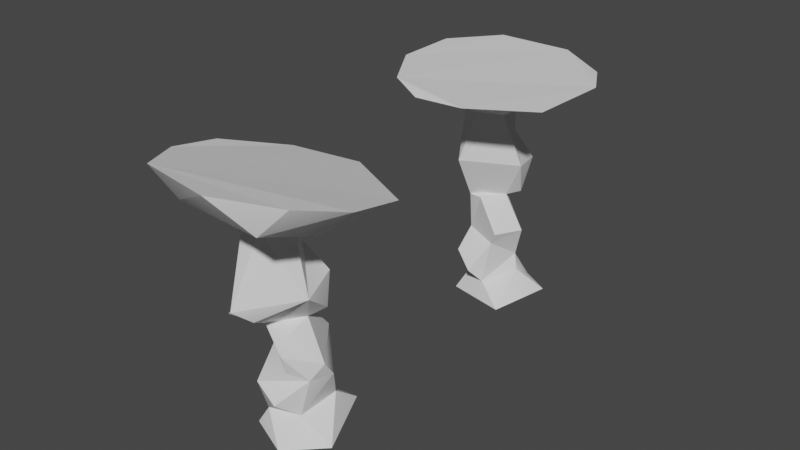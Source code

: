 # Source: pillar.blend  (saved by Blender 3.5.10; exported with 4.5.12 LTS)
import bpy
from mathutils import Matrix  # noqa: F401  (used for matrix-valued properties, if any)

bpy.ops.wm.read_factory_settings(use_empty=True)
scene = bpy.context.scene
scene.name = 'Scene'

# ---- collections
col_collection = bpy.data.collections.new('Collection'); scene.collection.children.link(col_collection)

# ---- world
world_world = bpy.data.worlds.new('World'); scene.world = world_world
world_world.use_nodes = True; world_world.node_tree.nodes.clear()
_N = world_world.node_tree.nodes; _L = world_world.node_tree.links
n0 = _N.new('ShaderNodeOutputWorld'); n0.name = 'World Output'; n0.location = (300, 300)
n1 = _N.new('ShaderNodeBackground'); n1.name = 'Background'; n1.location = (10, 300)
n1.inputs[0].default_value = (0.05088, 0.05088, 0.05088, 1.0)
_L.new(n1.outputs[0], n0.inputs[0])
n0.is_active_output = True
world_world.color = (0.05088, 0.05088, 0.05088)
world_world.use_sun_shadow = False
world_world.sun_shadow_jitter_overblur = 0.0

# ---- meshes
me_cube_001 = bpy.data.meshes.new('Cube.001')
me_cube_001.from_pydata([(-7.28, -7.219, -0.1042), (-1.195, -0.7381, 2.468), (-6.0, 6.103, 0.0), (6.0, -5.946, 0.0), (7.28, 7.282, -0.1042), (0.9215, 1.083, 2.429), (-1.737, -0.0393, 8.019), (-0.5573, 1.347, 8.0), (0.2232, -1.248, 8.005), (0.6752, -0.3804, 8.0), (-0.7767, 1.12, 13.0), (0.9612, 0.6377, 13.0), (-1.065, -1.476, 13.0), (1.034, -1.246, 13.0), (-2.283, 2.735, 14.0), (3.671, 2.635, 14.0), (-2.31, -3.306, 14.0), (3.708, -3.185, 14.0), (1.804, 1.019, 5.047), (0.7208, -2.088, 5.018), (-1.71, -0.6337, 5.045), (-0.7568, 3.288, 5.081), (1.938, -0.7856, 10.5), (-0.9859, -2.467, 10.5), (-1.788, 0.2339, 10.5), (0.8354, 1.382, 10.5), (0.2346, 1.825, 7.627), (1.477, 0.09454, 7.663), (1.627, 1.856, 10.11), (2.73, -0.3111, 10.11), (1.562, -0.7211, 8.206), (1.11, -1.588, 8.206), (2.698, 0.6742, 5.252), (1.641, -2.476, 5.313), (-0.2941, -2.113, 8.231), (-2.297, -0.9033, 8.325), (-2.305, -1.537, 5.361), (0.2117, -3.038, 5.335), (-6.15, 6.258, 0.9764), (-7.468, -7.398, 1.081), (-3.179, 3.068, 1.886), (7.464, 7.462, 1.082), (3.044, 3.206, 1.967), (6.145, -6.098, 0.9776), (2.887, -2.639, 1.878), (-3.134, -3.16, 1.934), (-1.248, 1.577, 2.45), (0.9439, -0.8008, 2.423), (-1.786, -0.01974, 8.025), (-0.6054, 1.367, 8.005), (-1.808, -0.632, 5.178), (-0.8106, 3.328, 5.115), (-0.9751, 2.42, 13.01), (0.7628, 1.937, 13.01), (-1.987, 1.534, 10.51), (0.637, 2.681, 10.51), (-2.283, 2.735, 14.45), (3.671, 2.635, 14.45), (3.708, -3.185, 14.45), (-2.31, -3.306, 14.45), (-4.632, 4.635, 1.477), (5.17, 5.256, 1.632), (4.5, -4.354, 1.479), (-4.718, -4.692, 1.51), (1.247, 0.3181, 6.584), (-1.769, -0.3451, 6.698), (0.4778, -1.69, 6.593), (-0.6634, 2.334, 6.621), (2.151, -0.02748, 6.805), (1.368, -2.02, 6.755), (-2.309, -1.221, 6.88), (-0.04405, -2.527, 6.702), (-1.794, -0.3201, 6.619), (-0.7066, 2.335, 6.575), (-0.3814, -1.857, 9.25), (0.1391, 1.364, 9.25), (1.307, -0.583, 9.25), (-1.76, 0.09737, 9.25), (0.9338, 1.845, 8.895), (2.098, -0.1085, 8.865)], [], [(2, 4, 3, 0), (19, 18, 32, 33), (23, 22, 13, 12), (65, 6, 48, 72), (8, 6, 35, 34), (64, 67, 7, 9), (44, 42, 40, 45), (4, 2, 38, 41), (0, 3, 43, 39), (12, 13, 17, 16), (11, 25, 55, 53), (24, 23, 12, 10), (22, 25, 11, 13), (17, 15, 57, 58), (11, 10, 14, 15), (10, 12, 16, 14), (13, 11, 15, 17), (5, 46, 21, 18), (1, 47, 19, 20), (46, 1, 20, 21), (47, 5, 18, 19), (76, 9, 27, 79), (77, 74, 23, 24), (75, 77, 24, 25), (74, 76, 22, 23), (79, 78, 28, 29), (9, 7, 26, 27), (75, 25, 28, 78), (25, 22, 29, 28), (69, 68, 30, 31), (64, 9, 30, 68), (9, 8, 31, 30), (66, 19, 33, 69), (70, 71, 34, 35), (65, 20, 36, 70), (20, 19, 37, 36), (66, 8, 34, 71), (62, 44, 45, 63), (61, 42, 44, 62), (60, 40, 42, 61), (63, 45, 40, 60), (2, 0, 39, 38), (3, 4, 41, 43), (45, 1, 46, 40), (40, 46, 5, 42), (42, 5, 47, 44), (44, 47, 1, 45), (73, 72, 48, 49), (67, 21, 51, 73), (6, 7, 49, 48), (21, 20, 50, 51), (55, 54, 52, 53), (25, 24, 54, 55), (24, 10, 52, 54), (10, 11, 53, 52), (58, 57, 56, 59), (16, 17, 58, 59), (15, 14, 56, 57), (14, 16, 59, 56), (39, 63, 60, 38), (38, 60, 61, 41), (41, 61, 62, 43), (43, 62, 63, 39), (7, 67, 73, 49), (51, 50, 72, 73), (19, 66, 71, 37), (6, 65, 70, 35), (36, 37, 71, 70), (8, 66, 69, 31), (18, 64, 68, 32), (33, 32, 68, 69), (18, 21, 67, 64), (20, 65, 72, 50), (7, 75, 78, 26), (27, 26, 78, 79), (8, 9, 76, 74), (7, 6, 77, 75), (6, 8, 74, 77), (22, 76, 79, 29)])
_uv = me_cube_001.uv_layers.new(name='UVMap')
_uv.uv.foreach_set('vector', [0.125, 0.5, 0.375, 0.5, 0.375, 0.75, 0.125, 0.75, 0.625, 0.75, 0.625, 0.5, 0.625, 0.5, 0.625, 0.75, 0.625, 0.75, 0.625, 0.5, 0.625, 0.5, 0.625, 0.75, 0.625, 0.0, 0.625, 0.0, 0.625, 0.0, 0.625, 0.0, 0.625, 0.75, 0.625, 1.0, 0.625, 1.0, 0.625, 0.75, 0.625, 0.5, 0.625, 0.25, 0.625, 0.25, 0.625, 0.5, 0.5, 0.75, 0.5, 0.5, 0.5, 0.25, 0.5, 1.0, 0.375, 0.5, 0.125, 0.5, 0.125, 0.5, 0.375, 0.5, 0.125, 0.75, 0.375, 0.75, 0.375, 0.75, 0.125, 0.75, 0.625, 0.75, 0.625, 0.5, 0.625, 0.5, 0.625, 0.75, 0.625, 0.25, 0.625, 0.25, 0.625, 0.25, 0.625, 0.25, 0.625, 1.0, 0.625, 0.75, 0.625, 0.75, 0.625, 1.0, 0.625, 0.5, 0.625, 0.25, 0.625, 0.25, 0.625, 0.5, 0.625, 0.5, 0.625, 0.25, 0.625, 0.25, 0.625, 0.5, 0.625, 0.25, 0.625, 0.0, 0.625, 0.0, 0.625, 0.25, 0.625, 1.0, 0.625, 0.75, 0.625, 0.75, 0.625, 1.0, 0.625, 0.5, 0.625, 0.25, 0.625, 0.25, 0.625, 0.5, 0.625, 0.5, 0.625, 0.25, 0.625, 0.25, 0.625, 0.5, 0.625, 1.0, 0.625, 0.75, 0.625, 0.75, 0.625, 1.0, 0.625, 0.25, 0.625, 0.0, 0.625, 0.0, 0.625, 0.25, 0.625, 0.75, 0.625, 0.5, 0.625, 0.5, 0.625, 0.75, 0.625, 0.5, 0.625, 0.5, 0.625, 0.5, 0.625, 0.5, 0.625, 1.0, 0.625, 0.75, 0.625, 0.75, 0.625, 1.0, 0.625, 0.25, 0.625, 0.0, 0.625, 0.0, 0.625, 0.25, 0.625, 0.75, 0.625, 0.5, 0.625, 0.5, 0.625, 0.75, 0.625, 0.5, 0.625, 0.25, 0.625, 0.25, 0.625, 0.5, 0.625, 0.5, 0.625, 0.25, 0.625, 0.25, 0.625, 0.5, 0.625, 0.25, 0.625, 0.25, 0.625, 0.25, 0.625, 0.25, 0.625, 0.25, 0.625, 0.5, 0.625, 0.5, 0.625, 0.25, 0.625, 0.75, 0.625, 0.5, 0.625, 0.5, 0.625, 0.75, 0.625, 0.5, 0.625, 0.5, 0.625, 0.5, 0.625, 0.5, 0.625, 0.5, 0.625, 0.75, 0.625, 0.75, 0.625, 0.5, 0.625, 0.75, 0.625, 0.75, 0.625, 0.75, 0.625, 0.75, 0.625, 1.0, 0.625, 0.75, 0.625, 0.75, 0.625, 1.0, 0.625, 0.0, 0.625, 0.0, 0.625, 0.0, 0.625, 0.0, 0.625, 1.0, 0.625, 0.75, 0.625, 0.75, 0.625, 1.0, 0.625, 0.75, 0.625, 0.75, 0.625, 0.75, 0.625, 0.75, 0.4375, 0.75, 0.5, 0.75, 0.5, 1.0, 0.4375, 1.0, 0.4375, 0.5, 0.5, 0.5, 0.5, 0.75, 0.4375, 0.75, 0.4375, 0.25, 0.5, 0.25, 0.5, 0.5, 0.4375, 0.5, 0.4375, 0.0, 0.5, 0.0, 0.5, 0.25, 0.4375, 0.25, 0.125, 0.5, 0.125, 0.75, 0.125, 0.75, 0.125, 0.5, 0.375, 0.75, 0.375, 0.5, 0.375, 0.5, 0.375, 0.75, 0.5, 0.0, 0.625, 0.0, 0.625, 0.25, 0.5, 0.25, 0.5, 0.25, 0.625, 0.25, 0.625, 0.5, 0.5, 0.5, 0.5, 0.5, 0.625, 0.5, 0.625, 0.75, 0.5, 0.75, 0.5, 0.75, 0.625, 0.75, 0.625, 1.0, 0.5, 1.0, 0.625, 0.25, 0.625, 0.0, 0.625, 0.0, 0.625, 0.25, 0.625, 0.25, 0.625, 0.25, 0.625, 0.25, 0.625, 0.25, 0.625, 0.0, 0.625, 0.25, 0.625, 0.25, 0.625, 0.0, 0.625, 0.25, 0.625, 0.0, 0.625, 0.0, 0.625, 0.25, 0.625, 0.25, 0.625, 0.0, 0.625, 0.0, 0.625, 0.25, 0.625, 0.25, 0.625, 0.0, 0.625, 0.0, 0.625, 0.25, 0.625, 1.0, 0.625, 1.0, 0.625, 1.0, 0.625, 1.0, 0.625, 0.0, 0.625, 0.25, 0.625, 0.25, 0.625, 0.0, 0.625, 0.5, 0.875, 0.5, 0.875, 0.75, 0.625, 0.75, 0.625, 0.75, 0.625, 0.5, 0.625, 0.5, 0.625, 0.75, 0.625, 0.25, 0.625, 0.0, 0.625, 0.0, 0.625, 0.25, 0.625, 1.0, 0.625, 0.75, 0.625, 0.75, 0.625, 1.0, 0.375, 0.0, 0.4375, 0.0, 0.4375, 0.25, 0.375, 0.25, 0.375, 0.25, 0.4375, 0.25, 0.4375, 0.5, 0.375, 0.5, 0.375, 0.5, 0.4375, 0.5, 0.4375, 0.75, 0.375, 0.75, 0.375, 0.75, 0.4375, 0.75, 0.4375, 1.0, 0.375, 1.0, 0.625, 0.25, 0.625, 0.25, 0.625, 0.25, 0.625, 0.25, 0.625, 0.25, 0.625, 0.0, 0.625, 0.0, 0.625, 0.25, 0.625, 0.75, 0.625, 0.75, 0.625, 0.75, 0.625, 0.75, 0.625, 0.0, 0.625, 0.0, 0.625, 0.0, 0.625, 0.0, 0.625, 1.0, 0.625, 0.75, 0.625, 0.75, 0.625, 1.0, 0.625, 0.75, 0.625, 0.75, 0.625, 0.75, 0.625, 0.75, 0.625, 0.5, 0.625, 0.5, 0.625, 0.5, 0.625, 0.5, 0.625, 0.75, 0.625, 0.5, 0.625, 0.5, 0.625, 0.75, 0.625, 0.5, 0.625, 0.25, 0.625, 0.25, 0.625, 0.5, 0.625, 0.0, 0.625, 0.0, 0.625, 0.0, 0.625, 0.0, 0.625, 0.25, 0.625, 0.25, 0.625, 0.25, 0.625, 0.25, 0.625, 0.5, 0.625, 0.25, 0.625, 0.25, 0.625, 0.5, 0.625, 0.75, 0.625, 0.5, 0.625, 0.5, 0.625, 0.75, 0.625, 0.25, 0.625, 0.0, 0.625, 0.0, 0.625, 0.25, 0.625, 1.0, 0.625, 0.75, 0.625, 0.75, 0.625, 1.0, 0.625, 0.5, 0.625, 0.5, 0.625, 0.5, 0.625, 0.5])
me_cube_001.update()
me_cube_001.normals_split_custom_set([tuple(v) for v in zip(*[iter([4.691e-10, -8.528e-11, -1.0, 4.691e-10, -8.528e-11, -1.0, 4.691e-10, -8.528e-11, -1.0, 4.691e-10, -8.528e-11, -1.0, 0.2326, -0.08474, -0.9689, 0.2326, -0.08474, -0.9689, 0.2326, -0.08474, -0.9689, 0.2326, -0.08474, -0.9689, 0.3507, -0.9215, 0.1668, 0.3507, -0.9215, 0.1668, 0.3507, -0.9215, 0.1668, 0.3507, -0.9215, 0.1668, -0.6325, -0.754, 0.1771, -0.6325, -0.754, 0.1771, -0.6325, -0.754, 0.1771, -0.6325, -0.754, 0.1771, 0.1505, 0.2037, 0.9674, 0.1505, 0.2037, 0.9674, 0.1505, 0.2037, 0.9674, 0.1505, 0.2037, 0.9674, 0.6833, 0.5693, 0.4572, 0.6833, 0.5693, 0.4572, 0.6833, 0.5693, 0.4572, 0.6833, 0.5693, 0.4572, -0.03596, 0.9768, 0.2111, -0.04191, -0.9809, 0.1897, 0.9759, 0.0497, 0.2127, -0.0519, 0.9802, 0.191, -0.08722, 0.9847, -0.1512, -0.08722, 0.9847, -0.1512, -0.08722, 0.9847, -0.1512, -0.08722, 0.9847, -0.1512, 0.09415, -0.9844, -0.1489, 0.09415, -0.9844, -0.1489, 0.09415, -0.9844, -0.1489, 0.09415, -0.9844, -0.1489, 0.02003, -0.4628, -0.8863, 0.02003, -0.4628, -0.8863, 0.02003, -0.4628, -0.8863, 0.02003, -0.4628, -0.8863, 0.9885, 0.1509, -0.004836, 0.9885, 0.1509, -0.004836, 0.9885, 0.1509, -0.004836, 0.9885, 0.1509, -0.004836, -0.9717, -0.09421, 0.2165, -0.9717, -0.09421, 0.2165, -0.9717, -0.09421, 0.2165, -0.9717, -0.09421, 0.2165, 0.9386, 0.2724, 0.2117, 0.9386, 0.2724, 0.2117, 0.9386, 0.2724, 0.2117, 0.9386, 0.2724, 0.2117, 1.0, 0.006363, 0.0, 1.0, 0.006363, 0.0, 1.0, 0.006363, 0.0, 1.0, 0.006363, 0.0, 0.03591, 0.4749, -0.8793, 0.03591, 0.4749, -0.8793, 0.03591, 0.4749, -0.8793, 0.03591, 0.4749, -0.8793, -0.5891, 0.02155, -0.8078, -0.5891, 0.02155, -0.8078, -0.5891, 0.02155, -0.8078, -0.5891, 0.02155, -0.8078, 0.3482, 0.004967, -0.9374, 0.3482, 0.004967, -0.9374, 0.3482, 0.004967, -0.9374, 0.3482, 0.004967, -0.9374, 0.4817, 0.7984, -0.3613, 0.4817, 0.7983, -0.3614, 0.4818, 0.7983, -0.3614, 0.4817, 0.7984, -0.3614, -0.322, -0.9129, -0.2507, -0.3219, -0.913, -0.2506, -0.322, -0.9129, -0.2507, -0.3219, -0.9129, -0.2508, -0.9863, 0.1451, -0.0789, -0.9863, 0.145, -0.07898, -0.9863, 0.145, -0.079, -0.9862, 0.1453, -0.0789, 0.9597, -0.2092, -0.1875, 0.9597, -0.2092, -0.1875, 0.9597, -0.2092, -0.1875, 0.9597, -0.2093, -0.1875, 0.3676, -0.8689, -0.3316, 0.3676, -0.8689, -0.3316, 0.3676, -0.8689, -0.3316, 0.3676, -0.8689, -0.3316, -0.8651, -0.4053, -0.2955, -0.8651, -0.4053, -0.2955, -0.8651, -0.4053, -0.2955, -0.8651, -0.4053, -0.2955, -0.4698, 0.8799, 0.07152, -0.4698, 0.8799, 0.07152, -0.4698, 0.8799, 0.07152, -0.4698, 0.8799, 0.07152, 0.5197, -0.8109, -0.2691, 0.5197, -0.8109, -0.2691, 0.5197, -0.8109, -0.2691, 0.5197, -0.8109, -0.2691, 0.8033, 0.4447, -0.3962, 0.8033, 0.4447, -0.3962, 0.8033, 0.4447, -0.3962, 0.8033, 0.4447, -0.3962, -0.2873, -0.2155, -0.9333, -0.2873, -0.2155, -0.9333, -0.2873, -0.2155, -0.9333, -0.2873, -0.2155, -0.9333, -0.4223, 0.8774, 0.2275, -0.4223, 0.8774, 0.2275, -0.4223, 0.8774, 0.2275, -0.4223, 0.8774, 0.2275, 0.344, 0.175, 0.9225, 0.344, 0.175, 0.9225, 0.344, 0.175, 0.9225, 0.344, 0.175, 0.9225, 0.8921, -0.3893, 0.2294, 0.8921, -0.3893, 0.2294, 0.8921, -0.3893, 0.2294, 0.8921, -0.3893, 0.2294, 0.2034, 0.8418, 0.4999, 0.2034, 0.8418, 0.4999, 0.2034, 0.8418, 0.4999, 0.2034, 0.8418, 0.4999, -0.1855, 0.09967, 0.9776, -0.1855, 0.09967, 0.9776, -0.1855, 0.09967, 0.9776, -0.1855, 0.09967, 0.9776, -0.4024, -0.8966, 0.185, -0.4024, -0.8966, 0.185, -0.4024, -0.8966, 0.185, -0.4024, -0.8966, 0.185, -0.4923, -0.8535, 0.1708, -0.4923, -0.8535, 0.1708, -0.4923, -0.8535, 0.1708, -0.4923, -0.8535, 0.1708, -0.8519, 0.5111, -0.1143, -0.8519, 0.5111, -0.1143, -0.8519, 0.5111, -0.1143, -0.8519, 0.5111, -0.1143, -0.1517, -0.2371, -0.9596, -0.1517, -0.2371, -0.9596, -0.1517, -0.2371, -0.9596, -0.1517, -0.2371, -0.9596, 0.8431, -0.4601, 0.2785, 0.8431, -0.4601, 0.2785, 0.8431, -0.4601, 0.2785, 0.8431, -0.4601, 0.2785, 0.01933, -0.2456, 0.9692, 0.01933, -0.2456, 0.9692, 0.01933, -0.2456, 0.9692, 0.01933, -0.2456, 0.9692, 0.195, -0.02574, 0.9805, 0.195, -0.02574, 0.9805, 0.195, -0.02574, 0.9805, 0.195, -0.02574, 0.9805, -0.02414, 0.2058, 0.9783, -0.02414, 0.2058, 0.9783, -0.02414, 0.2058, 0.9783, -0.02414, 0.2058, 0.9783, -0.2643, 0.005696, 0.9644, -0.2643, 0.005696, 0.9644, -0.2643, 0.005696, 0.9644, -0.2643, 0.005696, 0.9644, -0.9837, 0.09471, -0.153, -0.9837, 0.09471, -0.153, -0.9837, 0.09471, -0.153, -0.9837, 0.09471, -0.153, 0.9843, -0.09547, -0.1484, 0.9843, -0.09547, -0.1484, 0.9843, -0.09547, -0.1484, 0.9843, -0.09547, -0.1484, -0.4561, 0.002922, 0.8899, -0.4556, 0.001154, 0.8902, -0.4562, 5.482e-05, 0.8899, -0.4557, 0.002429, 0.8901, 0.01379, 0.4713, 0.8819, 0.01814, 0.4751, 0.8798, 0.01854, 0.4706, 0.8821, 0.01435, 0.4741, 0.8803, 0.4245, -0.01778, 0.9052, 0.4228, -0.01343, 0.9061, 0.4251, -0.01413, 0.9051, 0.4232, -0.01813, 0.9059, 0.0339, -0.4164, 0.9085, 0.03182, -0.4156, 0.909, 0.03208, -0.4167, 0.9085, 0.03391, -0.4157, 0.9089, -0.8615, 0.4858, 0.1478, -0.8615, 0.4858, 0.1478, -0.8615, 0.4858, 0.1478, -0.8615, 0.4858, 0.1478, 0.274, 0.8148, 0.5108, 0.274, 0.8148, 0.5108, 0.274, 0.8148, 0.5108, 0.274, 0.8148, 0.5108, 0.0921, -0.06422, 0.9937, 0.0921, -0.06422, 0.9937, 0.0921, -0.06422, 0.9937, 0.0921, -0.06422, 0.9937, -0.7059, 0.1723, -0.6871, -0.7059, 0.1723, -0.6871, -0.7059, 0.1723, -0.6871, -0.7059, 0.1723, -0.6871, -0.1509, 0.9885, 0.006251, -0.1509, 0.9885, 0.006251, -0.1509, 0.9885, 0.006251, -0.1509, 0.9885, 0.006251, -0.002593, 0.005927, -1.0, -0.002593, 0.005927, -1.0, -0.002593, 0.005927, -1.0, -0.002593, 0.005927, -1.0, -0.8997, -0.1399, 0.4136, -0.8997, -0.1399, 0.4136, -0.8997, -0.1399, 0.4136, -0.8997, -0.1399, 0.4136, -0.001832, -0.006603, 1.0, -0.001832, -0.006603, 1.0, -0.001832, -0.006603, 1.0, -0.001832, -0.006603, 1.0, 0.0, 0.0, 1.0, 0.0, 0.0, 1.0, 0.0, 0.0, 1.0, 0.0, 0.0, 1.0, 0.0201, -0.9998, 0.0, 0.0201, -0.9998, 0.0, 0.0201, -0.9998, 0.0, 0.0201, -0.9998, 0.0, 0.01672, 0.9999, 0.0, 0.01672, 0.9999, 0.0, 0.01672, 0.9999, 0.0, 0.01672, 0.9999, 0.0, -1.0, 0.004499, 0.0, -1.0, 0.004499, 0.0, -1.0, 0.004499, 0.0, -1.0, 0.004499, 0.0, -0.2174, 0.01909, 0.9759, -0.2174, 0.01909, 0.9759, -0.2174, 0.01909, 0.9759, -0.2174, 0.01909, 0.9759, -0.03174, 0.2706, 0.9622, -0.03174, 0.2706, 0.9622, -0.03174, 0.2706, 0.9622, -0.03174, 0.2706, 0.9622, 0.2614, -0.03311, 0.9647, 0.2614, -0.03311, 0.9647, 0.2614, -0.03311, 0.9647, 0.2614, -0.03311, 0.9647, 0.02077, -0.2096, 0.9776, 0.02077, -0.2096, 0.9776, 0.02077, -0.2096, 0.9776, 0.02077, -0.2096, 0.9776, -0.0695, 0.8164, 0.5733, -0.0695, 0.8164, 0.5733, -0.0695, 0.8164, 0.5733, -0.0695, 0.8164, 0.5733, -0.9476, 0.3004, 0.1088, -0.9476, 0.3004, 0.1088, -0.9476, 0.3004, 0.1088, -0.9476, 0.3004, 0.1088, 0.8592, -0.4293, 0.2784, 0.8592, -0.4293, 0.2784, 0.8592, -0.4293, 0.2784, 0.8592, -0.4293, 0.2784, -0.8537, 0.5108, -0.1016, -0.8537, 0.5108, -0.1016, -0.8537, 0.5108, -0.1016, -0.8537, 0.5108, -0.1016, -0.4898, -0.8488, 0.1993, -0.4898, -0.8488, 0.1993, -0.4898, -0.8488, 0.1993, -0.4898, -0.8488, 0.1993, -0.3819, -0.9008, 0.2066, -0.3819, -0.9008, 0.2066, -0.3819, -0.9008, 0.2066, -0.3819, -0.9008, 0.2066, 0.2183, 0.857, 0.4668, 0.2183, 0.857, 0.4668, 0.2183, 0.857, 0.4668, 0.2183, 0.857, 0.4668, 0.9177, -0.3278, 0.2245, 0.9177, -0.3278, 0.2245, 0.9177, -0.3278, 0.2245, 0.9177, -0.3278, 0.2245, 0.6248, 0.6445, 0.4407, 0.6248, 0.6445, 0.4407, 0.6248, 0.6445, 0.4407, 0.6248, 0.6445, 0.4407, -0.1288, -0.9739, 0.187, -0.1288, -0.9739, 0.187, -0.1288, -0.9739, 0.187, -0.1288, -0.9739, 0.187, -0.4268, 0.8763, 0.2233, -0.4268, 0.8763, 0.2233, -0.4268, 0.8763, 0.2233, -0.4268, 0.8763, 0.2233, 0.7756, 0.5059, -0.3774, 0.7756, 0.5059, -0.3774, 0.7756, 0.5059, -0.3774, 0.7756, 0.5059, -0.3774, 0.688, -0.6879, -0.2312, 0.688, -0.6879, -0.2312, 0.688, -0.6879, -0.2312, 0.688, -0.6879, -0.2312, -0.6469, 0.7516, 0.1289, -0.6469, 0.7516, 0.1289, -0.6469, 0.7516, 0.1289, -0.6469, 0.7516, 0.1289, -0.657, -0.6921, -0.2987, -0.657, -0.6921, -0.2987, -0.657, -0.6921, -0.2987, -0.657, -0.6921, -0.2987, 0.3646, -0.8724, -0.3256, 0.3646, -0.8724, -0.3256, 0.3646, -0.8724, -0.3256, 0.3646, -0.8724, -0.3256])] * 3)])
me_cube_002 = bpy.data.meshes.new('Cube.002')
me_cube_002.from_pydata([(-7.28, -7.025, 1.916), (-1.195, 0.05852, 2.476), (-6.0, 5.964, -1.529), (6.0, -5.637, 1.52), (7.28, 6.818, -2.142), (0.9215, 1.346, 2.506), (-1.737, -0.302, 8.014), (-0.5573, 1.124, 8.312), (0.2232, -1.451, 7.738), (0.6752, -0.6296, 7.918), (-0.7767, 0.8658, 13.04), (0.9612, 0.4751, 13.02), (-1.065, -2.133, 12.82), (1.034, -1.962, 12.83), (-2.283, 2.686, 14.02), (3.671, 2.489, 14.05), (-2.31, -3.745, 13.79), (3.708, -3.363, 13.92), (1.804, 1.532, 5.357), (0.7208, -1.351, 4.826), (-1.71, -0.1249, 5.014), (-0.7568, 3.818, 5.811), (1.938, -1.033, 10.45), (-0.9859, -2.552, 10.45), (-1.788, -0.3197, 10.51), (0.8354, 1.042, 10.62), (0.2346, 1.623, 8.052), (1.477, -0.09597, 7.696), (1.627, 1.249, 10.4), (2.73, -0.4805, 10.1), (1.562, -1.002, 8.043), (1.11, -1.862, 7.841), (2.698, 1.018, 5.478), (1.641, -2.029, 4.857), (-0.2941, -2.402, 7.734), (-2.297, -1.253, 8.101), (-2.305, -0.9978, 5.179), (0.2117, -2.555, 4.784), (-6.15, 6.412, -0.5838), (-7.468, -6.859, 3.081), (-3.179, 3.698, 1.993), (7.464, 7.336, -1.049), (3.044, 3.347, 1.714), (6.145, -5.445, 2.384), (2.887, -1.992, 1.868), (-3.134, -2.927, 1.985), (-1.248, 1.881, 2.37), (0.9439, -0.736, 2.432), (-1.786, -0.2544, 8.031), (-0.6054, 1.086, 8.318), (-1.808, -0.09911, 5.163), (-0.8106, 3.616, 5.952), (-0.9751, 1.773, 13.23), (0.7628, 1.629, 13.1), (-1.987, 1.14, 10.66), (0.637, 2.616, 10.56), (-2.283, 2.126, 14.65), (3.671, 2.156, 14.61), (3.708, -3.596, 14.28), (-2.31, -3.947, 14.16), (-4.632, 5.105, 0.9215), (5.17, 5.638, 2.019), (4.5, -3.86, 1.645), (-4.718, -3.929, 1.816), (1.247, 0.4383, 6.708), (-1.769, -0.2755, 6.665), (0.4778, -1.428, 6.337), (-0.6634, 2.631, 7.141), (2.151, 0.0589, 6.851), (1.368, -1.712, 6.47), (-2.309, -1.111, 6.674), (-0.04405, -2.256, 6.288), (-1.794, -0.2489, 6.589), (-0.7066, 2.551, 7.112), (-0.3814, -2.335, 8.846), (0.1391, 1.234, 9.323), (1.307, -0.7316, 9.218), (-1.76, 0.02959, 9.255), (0.9338, 1.72, 9.002), (2.098, -0.5194, 8.829), (-0.1031, 3.094, 7.631), (-0.1965, 4.281, 6.301), (2.364, 1.994, 5.848), (1.808, 0.9005, 7.198), (1.6, 0.6295, 13.17), (1.673, -1.807, 12.98), (2.577, -0.8786, 10.6), (1.474, 1.197, 10.77), (1.58, -1.126, 9.144), (2.211, -1.427, 10.37), (-0.7129, -2.946, 10.37), (-0.1084, -2.729, 8.771), (-1.789, -2.213, 12.99), (-1.5, 0.7857, 13.21), (-2.512, -0.3998, 10.68), (-1.71, -2.632, 10.61), (-3.108, 0.3892, 8.443), (-1.928, 1.729, 8.731), (-3.116, 0.3947, 7.002), (-2.029, 3.195, 7.524)], [], [(2, 4, 3, 0), (19, 18, 32, 33), (23, 22, 13, 12), (65, 6, 48, 72), (8, 6, 35, 34), (64, 67, 7, 9), (44, 42, 40, 45), (4, 2, 38, 41), (0, 3, 43, 39), (12, 13, 17, 16), (11, 25, 55, 53), (12, 10, 93, 92), (22, 25, 87, 86), (17, 15, 57, 58), (11, 10, 14, 15), (10, 12, 16, 14), (13, 11, 15, 17), (5, 46, 21, 18), (1, 47, 19, 20), (46, 1, 20, 21), (47, 5, 18, 19), (76, 9, 27, 79), (77, 74, 23, 24), (75, 77, 24, 25), (23, 74, 91, 90), (79, 78, 28, 29), (9, 7, 26, 27), (75, 25, 28, 78), (25, 22, 29, 28), (69, 68, 30, 31), (64, 9, 30, 68), (9, 8, 31, 30), (66, 19, 33, 69), (70, 71, 34, 35), (65, 20, 36, 70), (20, 19, 37, 36), (66, 8, 34, 71), (62, 44, 45, 63), (61, 42, 44, 62), (60, 40, 42, 61), (63, 45, 40, 60), (2, 0, 39, 38), (3, 4, 41, 43), (45, 1, 46, 40), (40, 46, 5, 42), (42, 5, 47, 44), (44, 47, 1, 45), (48, 49, 97, 96), (67, 21, 51, 73), (6, 7, 49, 48), (21, 20, 50, 51), (55, 54, 52, 53), (25, 24, 54, 55), (24, 10, 52, 54), (10, 11, 53, 52), (58, 57, 56, 59), (16, 17, 58, 59), (15, 14, 56, 57), (14, 16, 59, 56), (39, 63, 60, 38), (38, 60, 61, 41), (41, 61, 62, 43), (43, 62, 63, 39), (7, 67, 73, 49), (51, 50, 72, 73), (19, 66, 71, 37), (6, 65, 70, 35), (36, 37, 71, 70), (8, 66, 69, 31), (18, 64, 68, 32), (33, 32, 68, 69), (64, 18, 82, 83), (20, 65, 72, 50), (7, 75, 78, 26), (27, 26, 78, 79), (8, 9, 76, 74), (7, 6, 77, 75), (6, 8, 74, 77), (22, 76, 79, 29), (82, 81, 80, 83), (67, 64, 83, 80), (18, 21, 81, 82), (21, 67, 80, 81), (86, 87, 84, 85), (13, 22, 86, 85), (25, 11, 84, 87), (11, 13, 85, 84), (91, 88, 89, 90), (76, 22, 89, 88), (22, 23, 90, 89), (74, 76, 88, 91), (94, 95, 92, 93), (23, 12, 92, 95), (10, 24, 94, 93), (24, 23, 95, 94), (99, 98, 96, 97), (72, 48, 96, 98), (73, 72, 98, 99), (49, 73, 99, 97)])
_uv = me_cube_002.uv_layers.new(name='UVMap')
_uv.uv.foreach_set('vector', [0.125, 0.5, 0.375, 0.5, 0.375, 0.75, 0.125, 0.75, 0.625, 0.75, 0.625, 0.5, 0.625, 0.5, 0.625, 0.75, 0.625, 0.75, 0.625, 0.5, 0.625, 0.5, 0.625, 0.75, 0.625, 0.0, 0.625, 0.0, 0.625, 0.0, 0.625, 0.0, 0.625, 0.75, 0.625, 1.0, 0.625, 1.0, 0.625, 0.75, 0.625, 0.5, 0.625, 0.25, 0.625, 0.25, 0.625, 0.5, 0.5, 0.75, 0.5, 0.5, 0.5, 0.25, 0.5, 1.0, 0.375, 0.5, 0.125, 0.5, 0.125, 0.5, 0.375, 0.5, 0.125, 0.75, 0.375, 0.75, 0.375, 0.75, 0.125, 0.75, 0.625, 0.75, 0.625, 0.5, 0.625, 0.5, 0.625, 0.75, 0.625, 0.25, 0.625, 0.25, 0.625, 0.25, 0.625, 0.25, 0.625, 0.75, 0.625, 1.0, 0.625, 1.0, 0.625, 0.75, 0.625, 0.5, 0.625, 0.25, 0.625, 0.25, 0.625, 0.5, 0.625, 0.5, 0.625, 0.25, 0.625, 0.25, 0.625, 0.5, 0.625, 0.25, 0.625, 0.0, 0.625, 0.0, 0.625, 0.25, 0.625, 1.0, 0.625, 0.75, 0.625, 0.75, 0.625, 1.0, 0.625, 0.5, 0.625, 0.25, 0.625, 0.25, 0.625, 0.5, 0.625, 0.5, 0.625, 0.25, 0.625, 0.25, 0.625, 0.5, 0.625, 1.0, 0.625, 0.75, 0.625, 0.75, 0.625, 1.0, 0.625, 0.25, 0.625, 0.0, 0.625, 0.0, 0.625, 0.25, 0.625, 0.75, 0.625, 0.5, 0.625, 0.5, 0.625, 0.75, 0.625, 0.5, 0.625, 0.5, 0.625, 0.5, 0.625, 0.5, 0.625, 1.0, 0.625, 0.75, 0.625, 0.75, 0.625, 1.0, 0.625, 0.25, 0.625, 0.0, 0.625, 0.0, 0.625, 0.25, 0.625, 0.75, 0.625, 0.75, 0.625, 0.75, 0.625, 0.75, 0.625, 0.5, 0.625, 0.25, 0.625, 0.25, 0.625, 0.5, 0.625, 0.5, 0.625, 0.25, 0.625, 0.25, 0.625, 0.5, 0.625, 0.25, 0.625, 0.25, 0.625, 0.25, 0.625, 0.25, 0.625, 0.25, 0.625, 0.5, 0.625, 0.5, 0.625, 0.25, 0.625, 0.75, 0.625, 0.5, 0.625, 0.5, 0.625, 0.75, 0.625, 0.5, 0.625, 0.5, 0.625, 0.5, 0.625, 0.5, 0.625, 0.5, 0.625, 0.75, 0.625, 0.75, 0.625, 0.5, 0.625, 0.75, 0.625, 0.75, 0.625, 0.75, 0.625, 0.75, 0.625, 1.0, 0.625, 0.75, 0.625, 0.75, 0.625, 1.0, 0.625, 0.0, 0.625, 0.0, 0.625, 0.0, 0.625, 0.0, 0.625, 1.0, 0.625, 0.75, 0.625, 0.75, 0.625, 1.0, 0.625, 0.75, 0.625, 0.75, 0.625, 0.75, 0.625, 0.75, 0.4375, 0.75, 0.5, 0.75, 0.5, 1.0, 0.4375, 1.0, 0.4375, 0.5, 0.5, 0.5, 0.5, 0.75, 0.4375, 0.75, 0.4375, 0.25, 0.5, 0.25, 0.5, 0.5, 0.4375, 0.5, 0.4375, 0.0, 0.5, 0.0, 0.5, 0.25, 0.4375, 0.25, 0.125, 0.5, 0.125, 0.75, 0.125, 0.75, 0.125, 0.5, 0.375, 0.75, 0.375, 0.5, 0.375, 0.5, 0.375, 0.75, 0.5, 0.0, 0.625, 0.0, 0.625, 0.25, 0.5, 0.25, 0.5, 0.25, 0.625, 0.25, 0.625, 0.5, 0.5, 0.5, 0.5, 0.5, 0.625, 0.5, 0.625, 0.75, 0.5, 0.75, 0.5, 0.75, 0.625, 0.75, 0.625, 1.0, 0.5, 1.0, 0.625, 0.0, 0.625, 0.25, 0.625, 0.25, 0.625, 0.0, 0.625, 0.25, 0.625, 0.25, 0.625, 0.25, 0.625, 0.25, 0.625, 0.0, 0.625, 0.25, 0.625, 0.25, 0.625, 0.0, 0.625, 0.25, 0.625, 0.0, 0.625, 0.0, 0.625, 0.25, 0.625, 0.25, 0.625, 0.0, 0.625, 0.0, 0.625, 0.25, 0.625, 0.25, 0.625, 0.0, 0.625, 0.0, 0.625, 0.25, 0.625, 1.0, 0.625, 1.0, 0.625, 1.0, 0.625, 1.0, 0.625, 0.0, 0.625, 0.25, 0.625, 0.25, 0.625, 0.0, 0.625, 0.5, 0.875, 0.5, 0.875, 0.75, 0.625, 0.75, 0.625, 0.75, 0.625, 0.5, 0.625, 0.5, 0.625, 0.75, 0.625, 0.25, 0.625, 0.0, 0.625, 0.0, 0.625, 0.25, 0.625, 1.0, 0.625, 0.75, 0.625, 0.75, 0.625, 1.0, 0.375, 0.0, 0.4375, 0.0, 0.4375, 0.25, 0.375, 0.25, 0.375, 0.25, 0.4375, 0.25, 0.4375, 0.5, 0.375, 0.5, 0.375, 0.5, 0.4375, 0.5, 0.4375, 0.75, 0.375, 0.75, 0.375, 0.75, 0.4375, 0.75, 0.4375, 1.0, 0.375, 1.0, 0.625, 0.25, 0.625, 0.25, 0.625, 0.25, 0.625, 0.25, 0.625, 0.25, 0.625, 0.0, 0.625, 0.0, 0.625, 0.25, 0.625, 0.75, 0.625, 0.75, 0.625, 0.75, 0.625, 0.75, 0.625, 0.0, 0.625, 0.0, 0.625, 0.0, 0.625, 0.0, 0.625, 1.0, 0.625, 0.75, 0.625, 0.75, 0.625, 1.0, 0.625, 0.75, 0.625, 0.75, 0.625, 0.75, 0.625, 0.75, 0.625, 0.5, 0.625, 0.5, 0.625, 0.5, 0.625, 0.5, 0.625, 0.75, 0.625, 0.5, 0.625, 0.5, 0.625, 0.75, 0.625, 0.5, 0.625, 0.5, 0.625, 0.5, 0.625, 0.5, 0.625, 0.0, 0.625, 0.0, 0.625, 0.0, 0.625, 0.0, 0.625, 0.25, 0.625, 0.25, 0.625, 0.25, 0.625, 0.25, 0.625, 0.5, 0.625, 0.25, 0.625, 0.25, 0.625, 0.5, 0.625, 0.75, 0.625, 0.5, 0.625, 0.5, 0.625, 0.75, 0.625, 0.25, 0.625, 0.0, 0.625, 0.0, 0.625, 0.25, 0.625, 1.0, 0.625, 0.75, 0.625, 0.75, 0.625, 1.0, 0.625, 0.5, 0.625, 0.5, 0.625, 0.5, 0.625, 0.5, 0.625, 0.5, 0.625, 0.25, 0.625, 0.25, 0.625, 0.5, 0.625, 0.25, 0.625, 0.5, 0.625, 0.5, 0.625, 0.25, 0.625, 0.5, 0.625, 0.25, 0.625, 0.25, 0.625, 0.5, 0.625, 0.25, 0.625, 0.25, 0.625, 0.25, 0.625, 0.25, 0.625, 0.5, 0.625, 0.25, 0.625, 0.25, 0.625, 0.5, 0.625, 0.5, 0.625, 0.5, 0.625, 0.5, 0.625, 0.5, 0.625, 0.25, 0.625, 0.25, 0.625, 0.25, 0.625, 0.25, 0.625, 0.25, 0.625, 0.5, 0.625, 0.5, 0.625, 0.25, 0.625, 0.75, 0.625, 0.5, 0.625, 0.5, 0.625, 0.75, 0.625, 0.5, 0.625, 0.5, 0.625, 0.5, 0.625, 0.5, 0.625, 0.5, 0.625, 0.75, 0.625, 0.75, 0.625, 0.5, 0.625, 0.75, 0.625, 0.5, 0.625, 0.5, 0.625, 0.75, 0.625, 1.0, 0.625, 0.75, 0.625, 0.75, 0.625, 1.0, 0.625, 0.75, 0.625, 0.75, 0.625, 0.75, 0.625, 0.75, 0.625, 1.0, 0.625, 1.0, 0.625, 1.0, 0.625, 1.0, 0.625, 1.0, 0.625, 0.75, 0.625, 0.75, 0.625, 1.0, 0.625, 0.25, 0.625, 0.0, 0.625, 0.0, 0.625, 0.25, 0.625, 0.0, 0.625, 0.0, 0.625, 0.0, 0.625, 0.0, 0.625, 0.25, 0.625, 0.0, 0.625, 0.0, 0.625, 0.25, 0.625, 0.25, 0.625, 0.25, 0.625, 0.25, 0.625, 0.25])
me_cube_002.update()
me_cube_002.normals_split_custom_set([tuple(v) for v in zip(*[iter([-0.01397, -0.2677, -0.9634, -0.01397, -0.2677, -0.9634, -0.01397, -0.2677, -0.9634, -0.01397, -0.2677, -0.9634, 0.1671, 0.1297, -0.9774, 0.1671, 0.1297, -0.9774, 0.1671, 0.1297, -0.9774, 0.1671, 0.1297, -0.9774, 0.3188, -0.9472, -0.03553, 0.3188, -0.9472, -0.03553, 0.3188, -0.9472, -0.03553, 0.3188, -0.9472, -0.03553, -0.7113, -0.7029, 0.0024, -0.7113, -0.7029, 0.0024, -0.7113, -0.7029, 0.0024, -0.7113, -0.7029, 0.0024, 0.1399, -0.03575, 0.9895, 0.1399, -0.03575, 0.9895, 0.1399, -0.03575, 0.9895, 0.1399, -0.03575, 0.9895, 0.6864, 0.4227, 0.5918, 0.6864, 0.4227, 0.5918, 0.6864, 0.4227, 0.5918, 0.6864, 0.4227, 0.5918, -0.02949, 0.9842, 0.1744, -0.03825, -0.9728, 0.2284, 0.987, -0.02346, 0.1589, -0.04523, 0.979, 0.1989, -0.07669, 0.9014, -0.4261, -0.07669, 0.9014, -0.4261, -0.07669, 0.9014, -0.4261, -0.07669, 0.9014, -0.4261, 0.1091, -0.9785, 0.1748, 0.1091, -0.9785, 0.1748, 0.1091, -0.9785, 0.1748, 0.1091, -0.9785, 0.1748, 0.05149, -0.5476, -0.8351, 0.05149, -0.5476, -0.8351, 0.05149, -0.5476, -0.8351, 0.05149, -0.5476, -0.8351, 0.9896, 0.144, -0.005088, 0.9896, 0.144, -0.005088, 0.9896, 0.144, -0.005088, 0.9896, 0.144, -0.005088, 0.2294, -0.09422, 0.9688, 0.2294, -0.09422, 0.9688, 0.2294, -0.09422, 0.9688, 0.2294, -0.09422, 0.9688, 0.1872, 0.1785, -0.966, 0.1872, 0.1785, -0.966, 0.1872, 0.1785, -0.966, 0.1872, 0.1785, -0.966, 1.0, 0.006229, 0.003869, 1.0, 0.006229, 0.003869, 1.0, 0.006229, 0.003869, 1.0, 0.006229, 0.003869, 0.03561, 0.4553, -0.8896, 0.03561, 0.4553, -0.8896, 0.03561, 0.4553, -0.8896, 0.03561, 0.4553, -0.8896, -0.5733, 0.05825, -0.8173, -0.5733, 0.05825, -0.8173, -0.5733, 0.05825, -0.8173, -0.5733, 0.05825, -0.8173, 0.3635, 0.04073, -0.9307, 0.3635, 0.04073, -0.9307, 0.3635, 0.04073, -0.9307, 0.3635, 0.04073, -0.9307, 0.4729, 0.8044, -0.3595, 0.4744, 0.8037, -0.3592, 0.4743, 0.8024, -0.3622, 0.4747, 0.803, -0.3603, -0.4162, -0.8866, -0.2019, -0.4193, -0.885, -0.2023, -0.4163, -0.8867, -0.2009, -0.4189, -0.8856, -0.2004, -0.9839, 0.1623, -0.07542, -0.9839, 0.1622, -0.07542, -0.9834, 0.165, -0.07494, -0.9835, 0.1646, -0.07553, 0.9687, -0.1977, -0.1503, 0.9688, -0.1965, -0.1509, 0.9688, -0.1968, -0.1507, 0.9687, -0.1983, -0.1495, 0.2879, -0.8948, -0.3413, 0.2879, -0.8948, -0.3413, 0.2879, -0.8948, -0.3413, 0.2879, -0.8948, -0.3413, -0.88, -0.3894, -0.272, -0.88, -0.3894, -0.272, -0.88, -0.3894, -0.272, -0.88, -0.3894, -0.272, -0.4794, 0.8247, 0.3002, -0.4794, 0.8247, 0.3002, -0.4794, 0.8247, 0.3002, -0.4794, 0.8247, 0.3002, -0.7962, -0.4817, -0.3662, -0.7962, -0.4817, -0.3662, -0.7962, -0.4817, -0.3662, -0.7962, -0.4817, -0.3662, 0.806, 0.4985, -0.319, 0.806, 0.4985, -0.319, 0.806, 0.4985, -0.319, 0.806, 0.4985, -0.319, -0.2898, 0.0002683, -0.9571, -0.2898, 0.0002683, -0.9571, -0.2898, 0.0002683, -0.9571, -0.2898, 0.0002683, -0.9571, -0.2695, 0.8939, 0.3582, -0.2695, 0.8939, 0.3582, -0.2695, 0.8939, 0.3582, -0.2695, 0.8939, 0.3582, 0.3082, 0.06114, 0.9494, 0.3082, 0.06114, 0.9494, 0.3082, 0.06114, 0.9494, 0.3082, 0.06114, 0.9494, 0.894, -0.4393, 0.08807, 0.894, -0.4393, 0.08807, 0.894, -0.4393, 0.08807, 0.894, -0.4393, 0.08807, 0.1846, 0.6893, 0.7005, 0.1846, 0.6893, 0.7005, 0.1846, 0.6893, 0.7005, 0.1846, 0.6893, 0.7005, -0.1808, -0.1246, 0.9756, -0.1808, -0.1246, 0.9756, -0.1808, -0.1246, 0.9756, -0.1808, -0.1246, 0.9756, -0.4685, -0.8834, -0.009603, -0.4685, -0.8834, -0.009603, -0.4685, -0.8834, -0.009603, -0.4685, -0.8834, -0.009603, -0.4869, -0.8641, -0.1273, -0.4869, -0.8641, -0.1273, -0.4869, -0.8641, -0.1273, -0.4869, -0.8641, -0.1273, -0.8313, 0.5551, 0.02992, -0.8313, 0.5551, 0.02992, -0.8313, 0.5551, 0.02992, -0.8313, 0.5551, 0.02992, -0.1158, 0.002608, -0.9933, -0.1158, 0.002608, -0.9933, -0.1158, 0.002608, -0.9933, -0.1158, 0.002608, -0.9933, 0.8554, -0.5034, 0.1217, 0.8554, -0.5034, 0.1217, 0.8554, -0.5034, 0.1217, 0.8554, -0.5034, 0.1217, 0.02752, -0.135, 0.9905, 0.02752, -0.135, 0.9905, 0.02752, -0.135, 0.9905, 0.02752, -0.135, 0.9905, -0.02034, -0.01362, 0.9997, -0.02034, -0.01362, 0.9997, -0.02034, -0.01362, 0.9997, -0.02034, -0.01362, 0.9997, -0.05223, 0.2119, 0.9759, -0.05223, 0.2119, 0.9759, -0.05223, 0.2119, 0.9759, -0.05223, 0.2119, 0.9759, -0.3715, 0.05338, 0.9269, -0.3715, 0.05338, 0.9269, -0.3715, 0.05338, 0.9269, -0.3715, 0.05338, 0.9269, -0.9837, 0.05062, -0.1724, -0.9837, 0.05062, -0.1724, -0.9837, 0.05062, -0.1724, -0.9837, 0.05062, -0.1724, 0.9841, -0.1341, -0.1167, 0.9841, -0.1341, -0.1167, 0.9841, -0.1341, -0.1167, 0.9841, -0.1341, -0.1167, -0.4049, 0.001947, 0.9144, -0.4097, -0.009057, 0.9122, -0.4026, 0.01787, 0.9152, -0.409, 0.0132, 0.9124, 0.06924, 0.4933, 0.8671, 0.07112, 0.4786, 0.8752, 0.06428, 0.4966, 0.8656, 0.06445, 0.4827, 0.8734, 0.4904, -0.002048, 0.8715, 0.4961, 0.0009837, 0.8683, 0.4872, 0.03016, 0.8728, 0.4951, 0.01053, 0.8688, 0.04734, -0.4056, 0.9128, 0.03249, -0.4194, 0.9072, 0.02249, -0.4066, 0.9133, 0.04464, -0.4147, 0.9089, 0.1361, -0.3209, 0.9373, 0.1361, -0.3209, 0.9373, 0.1361, -0.3209, 0.9373, 0.1361, -0.3209, 0.9373, -0.7646, 0.4466, 0.4647, -0.7646, 0.4466, 0.4647, -0.7646, 0.4466, 0.4647, -0.7646, 0.4466, 0.4647, 0.1939, -0.3588, 0.9131, 0.1939, -0.3588, 0.9131, 0.1939, -0.3588, 0.9131, 0.1939, -0.3588, 0.9131, -0.9091, 0.2929, -0.2962, -0.9091, 0.2929, -0.2962, -0.9091, 0.2929, -0.2962, -0.9091, 0.2929, -0.2962, -0.2833, 0.9504, 0.1286, -0.2833, 0.9504, 0.1286, -0.2833, 0.9504, 0.1286, -0.2833, 0.9504, 0.1286, -0.01292, 0.02569, -0.9996, -0.01292, 0.02569, -0.9996, -0.01292, 0.02569, -0.9996, -0.01292, 0.02569, -0.9996, -0.8821, -0.2073, 0.4231, -0.8821, -0.2073, 0.4231, -0.8821, -0.2073, 0.4231, -0.8821, -0.2073, 0.4231, 0.02597, -0.1253, 0.9918, 0.02597, -0.1253, 0.9918, 0.02597, -0.1253, 0.9918, 0.02597, -0.1253, 0.9918, -0.004136, -0.06959, 0.9976, -0.004136, -0.06959, 0.9976, -0.004136, -0.06959, 0.9976, -0.004136, -0.06959, 0.9976, 0.06282, -0.8547, -0.5152, 0.06282, -0.8547, -0.5152, 0.06282, -0.8547, -0.5152, 0.06282, -0.8547, -0.5152, 0.01162, 0.7995, 0.6005, 0.01162, 0.7995, 0.6005, 0.01162, 0.7995, 0.6005, 0.01162, 0.7995, 0.6005, -1.0, 0.004164, 0.003175, -1.0, 0.004164, 0.003175, -1.0, 0.004164, 0.003175, -1.0, 0.004164, 0.003175, -0.133, 0.2065, 0.9694, -0.133, 0.2065, 0.9694, -0.133, 0.2065, 0.9694, -0.133, 0.2065, 0.9694, -0.06681, 0.8391, 0.5399, -0.06681, 0.8391, 0.5399, -0.06681, 0.8391, 0.5399, -0.06681, 0.8391, 0.5399, 0.5061, 0.07286, 0.8594, 0.5061, 0.07286, 0.8594, 0.5061, 0.07286, 0.8594, 0.5061, 0.07286, 0.8594, 0.008523, 0.4039, 0.9148, 0.008523, 0.4039, 0.9148, 0.008523, 0.4039, 0.9148, 0.008523, 0.4039, 0.9148, -0.6904, 0.4219, 0.5877, -0.6904, 0.4219, 0.5877, -0.6904, 0.4219, 0.5877, -0.6904, 0.4219, 0.5877, -0.948, 0.2693, 0.1696, -0.948, 0.2693, 0.1696, -0.948, 0.2693, 0.1696, -0.948, 0.2693, 0.1696, 0.8742, -0.4518, 0.1779, 0.8742, -0.4518, 0.1779, 0.8742, -0.4518, 0.1779, 0.8742, -0.4518, 0.1779, -0.8498, 0.5252, 0.04543, -0.8498, 0.5252, 0.04543, -0.8498, 0.5252, 0.04543, -0.8498, 0.5252, 0.04543, -0.4905, -0.8714, 0.01167, -0.4905, -0.8714, 0.01167, -0.4905, -0.8714, 0.01167, -0.4905, -0.8714, 0.01167, -0.3474, -0.9297, -0.1221, -0.3474, -0.9297, -0.1221, -0.3474, -0.9297, -0.1221, -0.3474, -0.9297, -0.1221, 0.2614, 0.717, 0.6462, 0.2614, 0.717, 0.6462, 0.2614, 0.717, 0.6462, 0.2614, 0.717, 0.6462, 0.9088, -0.382, 0.1676, 0.9088, -0.382, 0.1676, 0.9088, -0.382, 0.1676, 0.9088, -0.382, 0.1676, 0.7292, -0.6468, -0.2234, 0.7292, -0.6468, -0.2234, 0.7292, -0.6468, -0.2234, 0.7292, -0.6468, -0.2234, -0.4372, -0.8944, -0.09384, -0.4372, -0.8944, -0.09384, -0.4372, -0.8944, -0.09384, -0.4372, -0.8944, -0.09384, -0.4513, 0.8622, 0.2303, -0.4513, 0.8622, 0.2303, -0.4513, 0.8622, 0.2303, -0.4513, 0.8622, 0.2303, 0.7584, 0.5146, -0.4, 0.7584, 0.5146, -0.4, 0.7584, 0.5146, -0.4, 0.7584, 0.5146, -0.4, 0.7529, -0.6061, -0.2564, 0.7529, -0.6061, -0.2564, 0.7529, -0.6061, -0.2564, 0.7529, -0.6061, -0.2564, -0.6519, 0.7569, 0.04641, -0.6519, 0.7569, 0.04641, -0.6519, 0.7569, 0.04641, -0.6519, 0.7569, 0.04641, -0.7147, -0.6139, -0.3352, -0.7147, -0.6139, -0.3352, -0.7147, -0.6139, -0.3352, -0.7147, -0.6139, -0.3352, 0.3205, -0.9116, -0.2574, 0.3205, -0.9116, -0.2574, 0.3205, -0.9116, -0.2574, 0.3205, -0.9116, -0.2574, 0.6394, 0.5276, 0.5594, 0.6394, 0.5276, 0.5594, 0.6394, 0.5276, 0.5594, 0.6394, 0.5276, 0.5594, -0.3402, -0.4584, 0.8211, -0.3402, -0.4584, 0.8211, -0.3402, -0.4584, 0.8211, -0.3402, -0.4584, 0.8211, 0.3036, 0.4767, -0.825, 0.3011, 0.5142, -0.8031, 0.3188, 0.4951, -0.8082, 0.3237, 0.4968, -0.8052, -0.7688, 0.4492, 0.4551, -0.7688, 0.4492, 0.4551, -0.7688, 0.4492, 0.4551, -0.7688, 0.4492, 0.4551, 0.9469, 0.2288, 0.2258, 0.9469, 0.2288, 0.2258, 0.9469, 0.2288, 0.2258, 0.9469, 0.2288, 0.2258, 0.2838, -0.9249, -0.2531, 0.2838, -0.9249, -0.2531, 0.2838, -0.9249, -0.2531, 0.2838, -0.9249, -0.2531, -0.2808, 0.9306, 0.2347, -0.2808, 0.9306, 0.2347, -0.2808, 0.9306, 0.2347, -0.2808, 0.9306, 0.2347, -0.2124, -0.08175, 0.9738, -0.2124, -0.08175, 0.9738, -0.2124, -0.08175, 0.9738, -0.2124, -0.08175, 0.9738, 0.5625, -0.8123, -0.1543, 0.5625, -0.8123, -0.1543, 0.5625, -0.8123, -0.1543, 0.5625, -0.8123, -0.1543, 0.772, 0.5828, -0.2536, 0.772, 0.5828, -0.2536, 0.772, 0.5828, -0.2536, 0.772, 0.5828, -0.2536, 0.07114, -0.1384, 0.9878, 0.07114, -0.1384, 0.9878, 0.07114, -0.1384, 0.9878, 0.07114, -0.1384, 0.9878, 0.02391, 0.2026, -0.979, 0.02391, 0.2026, -0.979, 0.02391, 0.2026, -0.979, 0.02391, 0.2026, -0.979, -0.9698, -0.1073, 0.2192, -0.9698, -0.1073, 0.2192, -0.9698, -0.1073, 0.2192, -0.9698, -0.1073, 0.2192, 0.1476, -0.9731, 0.1767, 0.1476, -0.9731, 0.1767, 0.1476, -0.9731, 0.1767, 0.1476, -0.9731, 0.1767, -0.1819, 0.9165, -0.3563, -0.1819, 0.9165, -0.3563, -0.1819, 0.9165, -0.3563, -0.1819, 0.9165, -0.3563, -0.2151, -0.04853, -0.9754, -0.2151, -0.04853, -0.9754, -0.2151, -0.04853, -0.9754, -0.2151, -0.04853, -0.9754, -0.8657, 0.4215, 0.27, -0.8657, 0.4215, 0.27, -0.8657, 0.4215, 0.27, -0.8657, 0.4215, 0.27, -0.4379, -0.899, -0.0007295, -0.4379, -0.899, -0.0007295, -0.4379, -0.899, -0.0007295, -0.4379, -0.899, -0.0007295, -0.1771, 0.2466, -0.9528, -0.1771, 0.2466, -0.9528, -0.1771, 0.2466, -0.9528, -0.1771, 0.2466, -0.9528, 0.4854, 0.5755, 0.6582, 0.4854, 0.5755, 0.6582, 0.4854, 0.5755, 0.6582, 0.4854, 0.5755, 0.6582])] * 3)])

# ---- objects
ob_cube = bpy.data.objects.new('Cube', me_cube_001)
ob_cube_001 = bpy.data.objects.new('Cube.001', me_cube_002)

# ---- transforms, parenting, visibility, modifiers, constraints
ob_cube.location = (0.0, 0.0, 14.2)
ob_cube.rotation_euler = (-3.142, -0.0, 0.0)
_vg = ob_cube.vertex_groups.new(name='Group')
_m = ob_cube.modifiers.new('Subdivision', 'SUBSURF')
_m.levels = 4
_m = ob_cube.modifiers.new('Displace', 'DISPLACE')
_m.vertex_group = 'Group'
_m.mid_level = 0.0
_m.strength = 0.7
_m = ob_cube.modifiers.new('Displace.001', 'DISPLACE')
_m.vertex_group = 'Group'
_m.mid_level = 0.1
_m.strength = 0.5
_m.texture_coords = 'GLOBAL'
_m = ob_cube.modifiers.new('Decimate', 'DECIMATE')
_m.ratio = 0.1
_m.use_collapse_triangulate = True
_m = ob_cube.modifiers.new('Decimate.001', 'DECIMATE')
_m.decimate_type = 'DISSOLVE'
_m.angle_limit = 0.2618
_m.use_dissolve_boundaries = True
_m = ob_cube.modifiers.new('Smooth', 'SMOOTH')
_m.factor = 0.1
_m.iterations = 4
_m = ob_cube.modifiers.new('Bevel', 'BEVEL')
_m.width = 10.0
_m.width_pct = 10.0
_m.angle_limit = 0.3491
_m.offset_type = 'PERCENT'
_m = ob_cube.modifiers.new('WeightedNormal', 'WEIGHTED_NORMAL')
_m = ob_cube.modifiers.new('Triangulate', 'TRIANGULATE')
_m.keep_custom_normals = True
_m = ob_cube.modifiers.new('Decimate.002', 'DECIMATE')
_m.ratio = 0.175
_m.use_collapse_triangulate = True
ob_cube_001.location = (0.4888, -16.85, 14.16)
ob_cube_001.rotation_euler = (-3.142, -0.0, 0.0)
_vg = ob_cube_001.vertex_groups.new(name='Group')
_m = ob_cube_001.modifiers.new('Subdivision', 'SUBSURF')
_m.levels = 4
_m = ob_cube_001.modifiers.new('Displace', 'DISPLACE')
_m.vertex_group = 'Group'
_m.mid_level = 0.0
_m.strength = 0.7
_m = ob_cube_001.modifiers.new('Displace.001', 'DISPLACE')
_m.vertex_group = 'Group'
_m.mid_level = 0.1
_m.strength = 0.5
_m.texture_coords = 'GLOBAL'
_m = ob_cube_001.modifiers.new('Decimate', 'DECIMATE')
_m.ratio = 0.1
_m.use_collapse_triangulate = True
_m = ob_cube_001.modifiers.new('Decimate.001', 'DECIMATE')
_m.decimate_type = 'DISSOLVE'
_m.angle_limit = 0.2618
_m.use_dissolve_boundaries = True
_m = ob_cube_001.modifiers.new('Smooth', 'SMOOTH')
_m.factor = 0.1
_m.iterations = 4
_m = ob_cube_001.modifiers.new('Bevel', 'BEVEL')
_m.width = 10.0
_m.width_pct = 10.0
_m.angle_limit = 0.3491
_m.offset_type = 'PERCENT'
_m = ob_cube_001.modifiers.new('WeightedNormal', 'WEIGHTED_NORMAL')
_m = ob_cube_001.modifiers.new('Triangulate', 'TRIANGULATE')
_m.keep_custom_normals = True
_m = ob_cube_001.modifiers.new('Decimate.002', 'DECIMATE')
_m.ratio = 0.15
_m.use_collapse_triangulate = True

# ---- collection membership
col_collection.objects.link(ob_cube)
col_collection.objects.link(ob_cube_001)

# ---- scene / render settings (as saved in the file)
scene.frame_start = 1; scene.frame_end = 250; scene.frame_set(1)
scene.render.engine = 'BLENDER_EEVEE_NEXT'
scene.cycles.sampling_pattern = 'TABULATED_SOBOL'
scene.view_settings.view_transform = 'Filmic'
bpy.context.view_layer.update()

# ---- added for rendering (the .blend has no active camera and no usable light): camera, sun
cam_auto = bpy.data.cameras.new('AutoCamera')
cam_auto.lens = 50.0
cam_auto.sensor_width = 36.0
cam_auto.clip_end = 1000.0
ob_auto_camera = bpy.data.objects.new('AutoCamera', cam_auto)
scene.collection.objects.link(ob_auto_camera)
ob_auto_camera.location = (32.6561, -47.4095, 33.4364)
ob_auto_camera.rotation_euler = (1.09748, -7.21219e-08, 0.694738)
scene.camera = ob_auto_camera
light_auto_sun = bpy.data.lights.new('AutoSun', 'SUN')
light_auto_sun.energy = 3.0
light_auto_sun.angle = 0.0523599
ob_auto_sun = bpy.data.objects.new('AutoSun', light_auto_sun)
scene.collection.objects.link(ob_auto_sun)
ob_auto_sun.rotation_euler = (0.872665, 0.174533, 0.523599)
bpy.context.view_layer.update()
